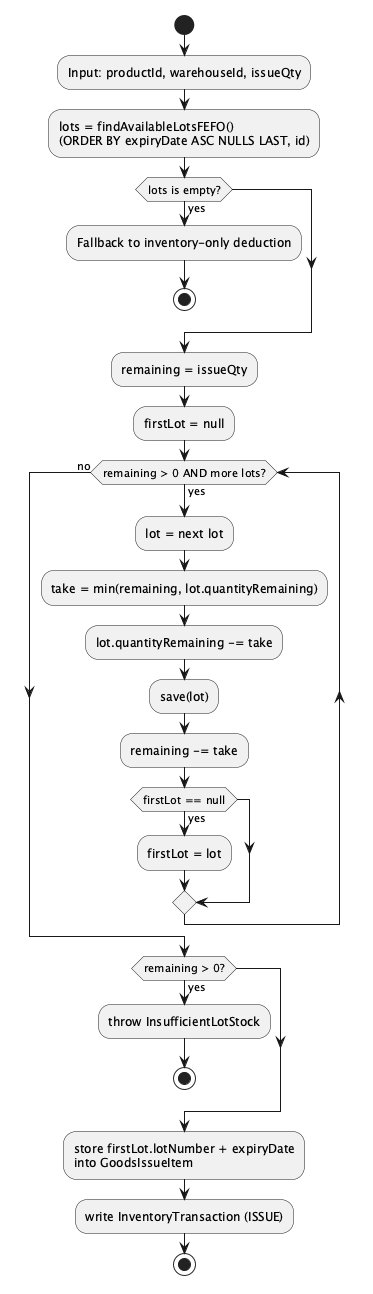

The diagram above was rendered by PlantUML. Its source (embedded in the PNG):
@startuml flowchart_fefo
' FEFO (First-Expired-First-Out) allocation algorithm - Chapter 5 contribution
start
:Input: productId, warehouseId, issueQty;
:lots = findAvailableLotsFEFO()\n(ORDER BY expiryDate ASC NULLS LAST, id);
if (lots is empty?) then (yes)
  :Fallback to inventory-only deduction;
  stop
endif
:remaining = issueQty;
:firstLot = null;
while (remaining > 0 AND more lots?) is (yes)
  :lot = next lot;
  :take = min(remaining, lot.quantityRemaining);
  :lot.quantityRemaining -= take;
  :save(lot);
  :remaining -= take;
  if (firstLot == null) then (yes)
    :firstLot = lot;
  endif
endwhile (no)
if (remaining > 0?) then (yes)
  :throw InsufficientLotStock;
  stop
endif
:store firstLot.lotNumber + expiryDate\ninto GoodsIssueItem;
:write InventoryTransaction (ISSUE);
stop
@enduml